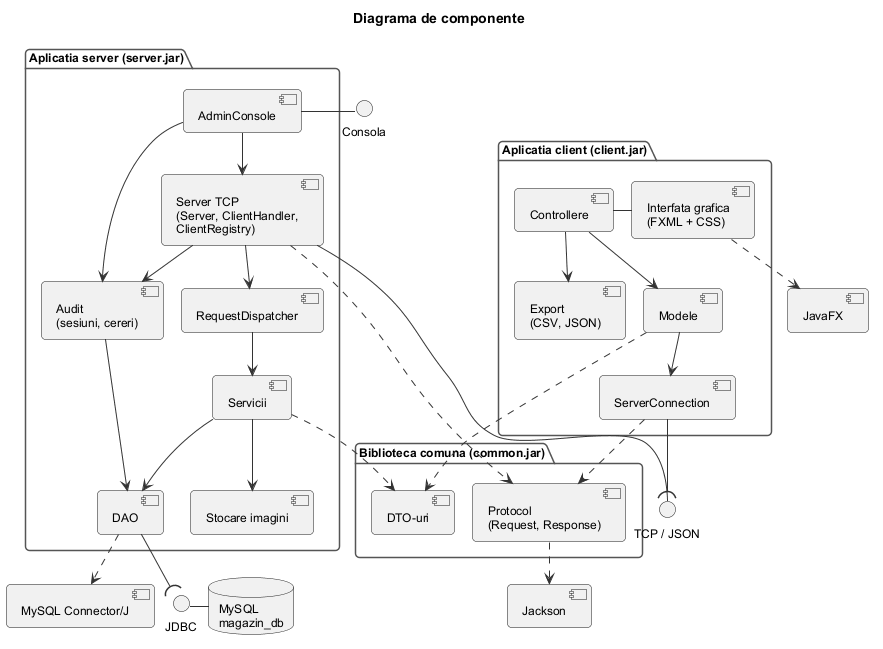

The diagram above was rendered by PlantUML. Its source (embedded in the PNG):
@startuml componente
!include ../_stil.iuml
skinparam componentStyle uml2
title Diagrama de componente

package "Aplicatia client (client.jar)" {
  component "Interfata grafica\n(FXML + CSS)" as UI
  component "Controllere" as CTRL
  component "Modele" as MOD
  component "ServerConnection" as CONN
  component "Export\n(CSV, JSON)" as EXP
}

package "Biblioteca comuna (common.jar)" {
  component "Protocol\n(Request, Response)" as PROT
  component "DTO-uri" as DTO
}

package "Aplicatia server (server.jar)" {
  component "AdminConsole" as ADM
  component "Server TCP\n(Server, ClientHandler,\nClientRegistry)" as NET
  component "RequestDispatcher" as DISP
  component "Servicii" as SRV
  component "Audit\n(sesiuni, cereri)" as AUD
  component "DAO" as DAO
  component "Stocare imagini" as IMG
}

database "MySQL\nmagazin_db" as DB
component "JavaFX" as FX
component "Jackson" as JACK
component "MySQL Connector/J" as JDBC

interface "TCP / JSON" as ITCP
interface "JDBC" as IJDBC
interface "Consola" as ICONS

UI - CTRL
CTRL --> MOD
CTRL --> EXP
MOD --> CONN
CONN --( ITCP
NET - ITCP
NET --> DISP
NET --> AUD
DISP --> SRV
SRV --> DAO
SRV --> IMG
AUD --> DAO
ADM --> NET
ADM --> AUD
ICONS - ADM
DAO --( IJDBC
IJDBC - DB

CONN ..> PROT
MOD ..> DTO
NET ..> PROT
SRV ..> DTO
PROT ..> JACK
UI ..> FX
DAO ..> JDBC
@enduml